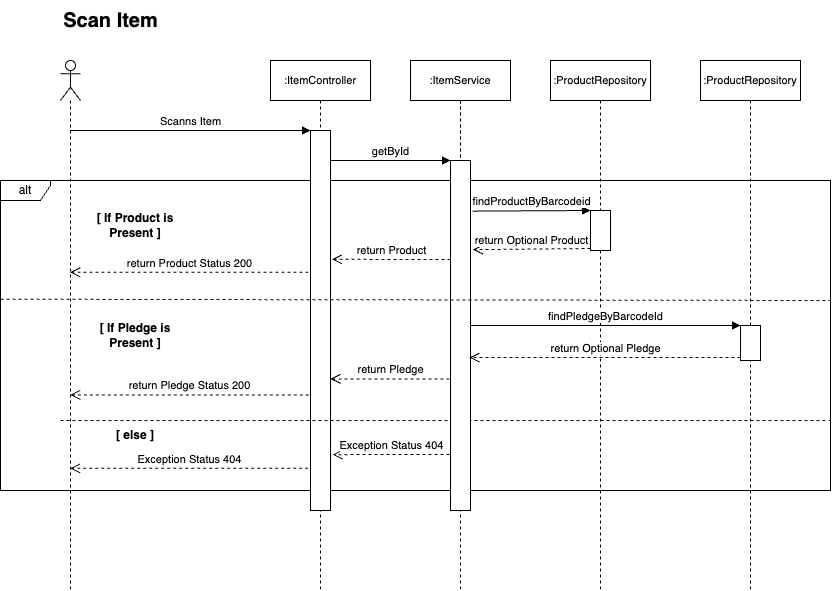

The diagram above was exported from draw.io. Its source (the exported page's mxGraphModel, read from the mxfile embedded in the PNG):
<mxGraphModel dx="1078" dy="1056" grid="1" gridSize="10" guides="1" tooltips="1" connect="1" arrows="1" fold="1" page="1" pageScale="1" pageWidth="1169" pageHeight="827" math="0" shadow="0">
  <root>
    <mxCell id="0" />
    <mxCell id="1" parent="0" />
    <mxCell id="32" value="alt" style="shape=umlFrame;whiteSpace=wrap;html=1;width=50;height=20;movable=1;resizable=1;rotatable=1;deletable=1;editable=1;connectable=1;" vertex="1" parent="1">
      <mxGeometry x="30" y="240" width="830" height="310" as="geometry" />
    </mxCell>
    <mxCell id="2" value=":Object" style="shape=umlLifeline;perimeter=lifelinePerimeter;whiteSpace=wrap;html=1;container=1;collapsible=0;recursiveResize=0;outlineConnect=0;movable=1;resizable=1;rotatable=1;deletable=1;editable=1;connectable=1;" vertex="1" parent="1">
      <mxGeometry x="440" y="120" width="100" height="300" as="geometry" />
    </mxCell>
    <mxCell id="3" value="&lt;font style=&quot;font-size: 11px;&quot;&gt;:ItemController&lt;/font&gt;" style="shape=umlLifeline;perimeter=lifelinePerimeter;whiteSpace=wrap;html=1;container=1;collapsible=0;recursiveResize=0;outlineConnect=0;movable=1;resizable=1;rotatable=1;deletable=1;editable=1;connectable=1;" vertex="1" parent="1">
      <mxGeometry x="300" y="120" width="100" height="530" as="geometry" />
    </mxCell>
    <mxCell id="10" value="" style="html=1;points=[];perimeter=orthogonalPerimeter;movable=1;resizable=1;rotatable=1;deletable=1;editable=1;connectable=1;" vertex="1" parent="3">
      <mxGeometry x="40" y="70" width="20" height="380" as="geometry" />
    </mxCell>
    <mxCell id="46" value="" style="endArrow=none;dashed=1;html=1;exitX=0;exitY=0.383;exitDx=0;exitDy=0;exitPerimeter=0;movable=1;resizable=1;rotatable=1;deletable=1;editable=1;connectable=1;" edge="1" parent="3">
      <mxGeometry width="50" height="50" relative="1" as="geometry">
        <mxPoint x="-210" y="360" as="sourcePoint" />
        <mxPoint x="560" y="360" as="targetPoint" />
      </mxGeometry>
    </mxCell>
    <mxCell id="4" value="&lt;font style=&quot;font-size: 11px;&quot;&gt;:ItemService&lt;/font&gt;" style="shape=umlLifeline;perimeter=lifelinePerimeter;whiteSpace=wrap;html=1;container=1;collapsible=0;recursiveResize=0;outlineConnect=0;movable=1;resizable=1;rotatable=1;deletable=1;editable=1;connectable=1;" vertex="1" parent="1">
      <mxGeometry x="440" y="120" width="100" height="530" as="geometry" />
    </mxCell>
    <mxCell id="13" value="" style="html=1;points=[];perimeter=orthogonalPerimeter;movable=1;resizable=1;rotatable=1;deletable=1;editable=1;connectable=1;" vertex="1" parent="4">
      <mxGeometry x="40" y="100" width="20" height="350" as="geometry" />
    </mxCell>
    <mxCell id="6" value="&lt;font style=&quot;font-size: 11px;&quot;&gt;:ProductRepository&lt;/font&gt;" style="shape=umlLifeline;perimeter=lifelinePerimeter;whiteSpace=wrap;html=1;container=1;collapsible=0;recursiveResize=0;outlineConnect=0;movable=1;resizable=1;rotatable=1;deletable=1;editable=1;connectable=1;" vertex="1" parent="1">
      <mxGeometry x="580" y="120" width="100" height="530" as="geometry" />
    </mxCell>
    <mxCell id="19" value="" style="html=1;points=[];perimeter=orthogonalPerimeter;movable=1;resizable=1;rotatable=1;deletable=1;editable=1;connectable=1;" vertex="1" parent="6">
      <mxGeometry x="40" y="150" width="20" height="40" as="geometry" />
    </mxCell>
    <mxCell id="7" value="" style="shape=umlLifeline;participant=umlActor;perimeter=lifelinePerimeter;whiteSpace=wrap;html=1;container=1;collapsible=0;recursiveResize=0;verticalAlign=top;spacingTop=36;outlineConnect=0;movable=1;resizable=1;rotatable=1;deletable=1;editable=1;connectable=1;" vertex="1" parent="1">
      <mxGeometry x="90" y="120" width="20" height="530" as="geometry" />
    </mxCell>
    <mxCell id="11" value="Scanns Item" style="html=1;verticalAlign=bottom;endArrow=block;entryX=0;entryY=0;movable=1;resizable=1;rotatable=1;deletable=1;editable=1;connectable=1;" edge="1" target="10" parent="1" source="7">
      <mxGeometry x="-0.0002" relative="1" as="geometry">
        <mxPoint x="270" y="190" as="sourcePoint" />
        <mxPoint as="offset" />
      </mxGeometry>
    </mxCell>
    <mxCell id="14" value="getById" style="html=1;verticalAlign=bottom;endArrow=block;entryX=0;entryY=0;movable=1;resizable=1;rotatable=1;deletable=1;editable=1;connectable=1;" edge="1" target="13" parent="1">
      <mxGeometry x="0.0022" relative="1" as="geometry">
        <mxPoint x="360" y="220" as="sourcePoint" />
        <mxPoint as="offset" />
      </mxGeometry>
    </mxCell>
    <mxCell id="18" value="&lt;font style=&quot;font-size: 11px;&quot;&gt;:ProductRepository&lt;/font&gt;" style="shape=umlLifeline;perimeter=lifelinePerimeter;whiteSpace=wrap;html=1;container=1;collapsible=0;recursiveResize=0;outlineConnect=0;movable=1;resizable=1;rotatable=1;deletable=1;editable=1;connectable=1;" vertex="1" parent="1">
      <mxGeometry x="730" y="120" width="100" height="530" as="geometry" />
    </mxCell>
    <mxCell id="29" value="" style="html=1;points=[];perimeter=orthogonalPerimeter;movable=1;resizable=1;rotatable=1;deletable=1;editable=1;connectable=1;" vertex="1" parent="18">
      <mxGeometry x="40" y="265" width="20" height="35" as="geometry" />
    </mxCell>
    <mxCell id="31" value="findPledgeByBarcodeId" style="html=1;verticalAlign=bottom;endArrow=block;entryX=0;entryY=0;movable=1;resizable=1;rotatable=1;deletable=1;editable=1;connectable=1;" edge="1" parent="18" target="29">
      <mxGeometry relative="1" as="geometry">
        <mxPoint x="-230" y="265" as="sourcePoint" />
      </mxGeometry>
    </mxCell>
    <mxCell id="21" value="return Optional Product" style="html=1;verticalAlign=bottom;endArrow=open;dashed=1;endSize=8;exitX=0;exitY=0.95;entryX=1.124;entryY=0.169;entryDx=0;entryDy=0;entryPerimeter=0;movable=1;resizable=1;rotatable=1;deletable=1;editable=1;connectable=1;" edge="1" source="19" parent="1">
      <mxGeometry relative="1" as="geometry">
        <mxPoint x="502.48" y="309.1500000000001" as="targetPoint" />
      </mxGeometry>
    </mxCell>
    <mxCell id="20" value="findProductByBarcodeid" style="html=1;verticalAlign=bottom;endArrow=block;entryX=0;entryY=0;exitX=1.095;exitY=0.059;exitDx=0;exitDy=0;exitPerimeter=0;movable=1;resizable=1;rotatable=1;deletable=1;editable=1;connectable=1;" edge="1" target="19" parent="1">
      <mxGeometry x="-0.0053" relative="1" as="geometry">
        <mxPoint x="501.9000000000001" y="270.6500000000001" as="sourcePoint" />
        <mxPoint as="offset" />
      </mxGeometry>
    </mxCell>
    <mxCell id="28" value="return Product" style="html=1;verticalAlign=bottom;endArrow=open;dashed=1;endSize=8;entryX=1.066;entryY=0.339;entryDx=0;entryDy=0;entryPerimeter=0;movable=1;resizable=1;rotatable=1;deletable=1;editable=1;connectable=1;" edge="1" parent="1" target="10">
      <mxGeometry x="-0.0034" relative="1" as="geometry">
        <mxPoint x="480" y="319" as="sourcePoint" />
        <mxPoint x="400" y="340" as="targetPoint" />
        <mxPoint as="offset" />
      </mxGeometry>
    </mxCell>
    <mxCell id="15" value="return Pledge" style="html=1;verticalAlign=bottom;endArrow=open;dashed=1;endSize=8;exitX=-0.05;exitY=0.624;exitDx=0;exitDy=0;exitPerimeter=0;movable=1;resizable=1;rotatable=1;deletable=1;editable=1;connectable=1;" edge="1" source="13" parent="1" target="10">
      <mxGeometry relative="1" as="geometry">
        <mxPoint x="410" y="296" as="targetPoint" />
      </mxGeometry>
    </mxCell>
    <mxCell id="33" value="Exception Status 404" style="html=1;verticalAlign=bottom;endArrow=open;dashed=1;endSize=8;exitX=-0.05;exitY=0.84;exitDx=0;exitDy=0;exitPerimeter=0;entryX=1.106;entryY=0.853;entryDx=0;entryDy=0;entryPerimeter=0;movable=1;resizable=1;rotatable=1;deletable=1;editable=1;connectable=1;" edge="1" parent="1" source="13" target="10">
      <mxGeometry relative="1" as="geometry">
        <mxPoint x="480" y="530" as="sourcePoint" />
        <mxPoint x="360" y="530" as="targetPoint" />
      </mxGeometry>
    </mxCell>
    <mxCell id="34" value="&lt;b&gt;[ If Product is Present ]&lt;/b&gt;" style="text;html=1;strokeColor=none;fillColor=none;align=center;verticalAlign=middle;whiteSpace=wrap;rounded=0;movable=1;resizable=1;rotatable=1;deletable=1;editable=1;connectable=1;" vertex="1" parent="1">
      <mxGeometry x="120" y="270" width="90" height="30" as="geometry" />
    </mxCell>
    <mxCell id="38" value="&lt;b&gt;[ If Pledge is Present ]&lt;/b&gt;" style="text;html=1;strokeColor=none;fillColor=none;align=center;verticalAlign=middle;whiteSpace=wrap;rounded=0;movable=1;resizable=1;rotatable=1;deletable=1;editable=1;connectable=1;" vertex="1" parent="1">
      <mxGeometry x="120" y="380" width="90" height="30" as="geometry" />
    </mxCell>
    <mxCell id="39" value="&lt;b&gt;[ else ]&lt;/b&gt;" style="text;html=1;strokeColor=none;fillColor=none;align=center;verticalAlign=middle;whiteSpace=wrap;rounded=0;movable=1;resizable=1;rotatable=1;deletable=1;editable=1;connectable=1;" vertex="1" parent="1">
      <mxGeometry x="120" y="480" width="90" height="30" as="geometry" />
    </mxCell>
    <mxCell id="42" value="return Product Status 200" style="html=1;verticalAlign=bottom;endArrow=open;dashed=1;endSize=8;exitX=-0.102;exitY=0.373;exitDx=0;exitDy=0;exitPerimeter=0;movable=1;resizable=1;rotatable=1;deletable=1;editable=1;connectable=1;" edge="1" parent="1" source="10" target="7">
      <mxGeometry relative="1" as="geometry">
        <mxPoint x="340" y="350" as="sourcePoint" />
        <mxPoint x="260" y="350" as="targetPoint" />
      </mxGeometry>
    </mxCell>
    <mxCell id="43" value="return Pledge Status 200" style="html=1;verticalAlign=bottom;endArrow=open;dashed=1;endSize=8;exitX=-0.081;exitY=0.696;exitDx=0;exitDy=0;exitPerimeter=0;movable=1;resizable=1;rotatable=1;deletable=1;editable=1;connectable=1;" edge="1" parent="1" source="10" target="7">
      <mxGeometry relative="1" as="geometry">
        <mxPoint x="340.13" y="470" as="sourcePoint" />
        <mxPoint x="100.005" y="470" as="targetPoint" />
      </mxGeometry>
    </mxCell>
    <mxCell id="44" value="Exception Status 404" style="html=1;verticalAlign=bottom;endArrow=open;dashed=1;endSize=8;exitX=-0.113;exitY=0.889;exitDx=0;exitDy=0;exitPerimeter=0;movable=1;resizable=1;rotatable=1;deletable=1;editable=1;connectable=1;" edge="1" parent="1" source="10" target="7">
      <mxGeometry x="-0.0005" relative="1" as="geometry">
        <mxPoint x="340.13" y="540" as="sourcePoint" />
        <mxPoint x="100.005" y="540" as="targetPoint" />
        <mxPoint as="offset" />
      </mxGeometry>
    </mxCell>
    <mxCell id="45" value="" style="endArrow=none;dashed=1;html=1;exitX=0;exitY=0.383;exitDx=0;exitDy=0;exitPerimeter=0;movable=1;resizable=1;rotatable=1;deletable=1;editable=1;connectable=1;" edge="1" parent="1" source="32">
      <mxGeometry width="50" height="50" relative="1" as="geometry">
        <mxPoint x="480" y="390" as="sourcePoint" />
        <mxPoint x="860" y="360" as="targetPoint" />
      </mxGeometry>
    </mxCell>
    <mxCell id="30" value="return Optional Pledge" style="html=1;verticalAlign=bottom;endArrow=open;dashed=1;endSize=8;entryX=0.95;entryY=0.563;entryDx=0;entryDy=0;entryPerimeter=0;movable=1;resizable=1;rotatable=1;deletable=1;editable=1;connectable=1;" edge="1" parent="1" source="29" target="13">
      <mxGeometry relative="1" as="geometry">
        <mxPoint x="500" y="424.85000000000014" as="targetPoint" />
      </mxGeometry>
    </mxCell>
    <mxCell id="47" value="&lt;b&gt;&lt;font style=&quot;font-size: 20px;&quot;&gt;Scan Item&lt;/font&gt;&lt;/b&gt;" style="text;html=1;align=center;verticalAlign=middle;resizable=0;points=[];autosize=1;strokeColor=none;fillColor=none;fontSize=11;" vertex="1" parent="1">
      <mxGeometry x="80" y="60" width="120" height="40" as="geometry" />
    </mxCell>
  </root>
</mxGraphModel>